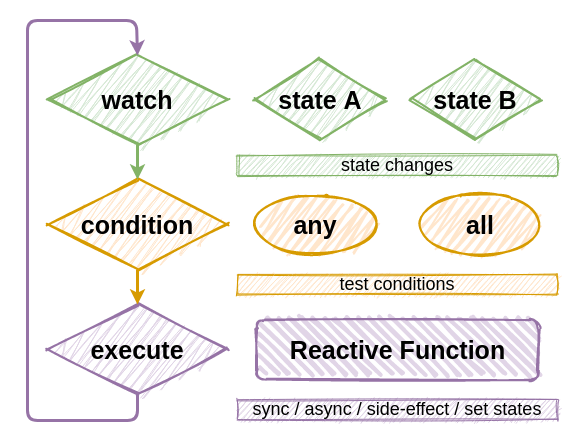

The diagram above was exported from draw.io. Its source (the exported page's mxGraphModel, read from the mxfile embedded in the PNG):
<mxGraphModel dx="860" dy="477" grid="1" gridSize="10" guides="1" tooltips="1" connect="1" arrows="1" fold="1" page="1" pageScale="1" pageWidth="850" pageHeight="1100" math="0" shadow="0">
  <root>
    <mxCell id="0" />
    <mxCell id="1" parent="0" />
    <mxCell id="uswdzA_aXT7vaa5PC2Na-24" value="" style="rounded=0;whiteSpace=wrap;html=1;labelBackgroundColor=none;fontSize=18;fontColor=#000000;align=center;fillColor=none;strokeColor=none;" vertex="1" parent="1">
      <mxGeometry x="3" y="8" width="580" height="440" as="geometry" />
    </mxCell>
    <mxCell id="uswdzA_aXT7vaa5PC2Na-3" value="condition" style="rhombus;whiteSpace=wrap;html=1;strokeWidth=2;fillWeight=-1;hachureGap=8;fillStyle=zigzag;fillColor=#ffe6cc;sketch=1;labelBackgroundColor=none;fontSize=25;align=center;fontStyle=1;strokeColor=#d79b00;" vertex="1" parent="1">
      <mxGeometry x="50" y="187" width="180" height="90" as="geometry" />
    </mxCell>
    <mxCell id="uswdzA_aXT7vaa5PC2Na-4" value="watch" style="rhombus;whiteSpace=wrap;html=1;strokeWidth=2;fillWeight=-1;hachureGap=8;fillStyle=zigzag;fillColor=#d5e8d4;sketch=1;labelBackgroundColor=none;fontSize=25;align=center;fontStyle=1;strokeColor=#82b366;" vertex="1" parent="1">
      <mxGeometry x="50" y="62" width="180" height="90" as="geometry" />
    </mxCell>
    <mxCell id="uswdzA_aXT7vaa5PC2Na-6" value="execute&lt;br&gt;" style="rhombus;whiteSpace=wrap;html=1;strokeWidth=2;fillWeight=-1;hachureGap=8;fillStyle=zigzag;fillColor=#e1d5e7;sketch=1;labelBackgroundColor=none;fontSize=25;align=center;fontStyle=1;strokeColor=#9673a6;" vertex="1" parent="1">
      <mxGeometry x="50" y="312" width="180" height="90" as="geometry" />
    </mxCell>
    <mxCell id="uswdzA_aXT7vaa5PC2Na-7" value="state A" style="rhombus;whiteSpace=wrap;html=1;strokeWidth=2;fillWeight=-1;hachureGap=8;fillStyle=zigzag;fillColor=#d5e8d4;sketch=1;labelBackgroundColor=none;fontSize=25;align=center;strokeColor=#82b366;fontStyle=1" vertex="1" parent="1">
      <mxGeometry x="257.5" y="67" width="130" height="80" as="geometry" />
    </mxCell>
    <mxCell id="uswdzA_aXT7vaa5PC2Na-8" value="state B" style="rhombus;whiteSpace=wrap;html=1;strokeWidth=2;fillWeight=-1;hachureGap=8;fillStyle=zigzag;fillColor=#d5e8d4;sketch=1;labelBackgroundColor=none;fontSize=25;align=center;strokeColor=#82b366;fontStyle=1" vertex="1" parent="1">
      <mxGeometry x="412.5" y="67" width="130" height="80" as="geometry" />
    </mxCell>
    <mxCell id="uswdzA_aXT7vaa5PC2Na-9" value="any" style="ellipse;whiteSpace=wrap;html=1;strokeWidth=2;fillWeight=2;hachureGap=8;fillStyle=zigzag;sketch=1;labelBackgroundColor=none;fontSize=25;align=center;strokeColor=#d79b00;fontStyle=1;fillColor=#ffe6cc;" vertex="1" parent="1">
      <mxGeometry x="257.5" y="202" width="120" height="60" as="geometry" />
    </mxCell>
    <mxCell id="uswdzA_aXT7vaa5PC2Na-10" value="all" style="ellipse;whiteSpace=wrap;html=1;strokeWidth=2;fillWeight=2;hachureGap=8;fillColor=#ffe6cc;fillStyle=zigzag;sketch=1;labelBackgroundColor=none;fontSize=25;align=center;strokeColor=#d79b00;fontStyle=1" vertex="1" parent="1">
      <mxGeometry x="422.5" y="202" width="120" height="60" as="geometry" />
    </mxCell>
    <mxCell id="uswdzA_aXT7vaa5PC2Na-11" value="Reactive Function" style="rounded=1;whiteSpace=wrap;html=1;strokeWidth=2;fillWeight=4;hachureGap=8;hachureAngle=45;fillColor=#e1d5e7;sketch=1;labelBackgroundColor=none;fontSize=25;align=center;strokeColor=#9673a6;fontStyle=1;fillStyle=auto;" vertex="1" parent="1">
      <mxGeometry x="258.75" y="327" width="282.5" height="60" as="geometry" />
    </mxCell>
    <mxCell id="uswdzA_aXT7vaa5PC2Na-15" value="" style="endArrow=classic;html=1;strokeWidth=3;fontSize=25;fontColor=#000000;exitX=0.5;exitY=1;exitDx=0;exitDy=0;fillColor=#d5e8d4;strokeColor=#82b366;" edge="1" parent="1" source="uswdzA_aXT7vaa5PC2Na-4" target="uswdzA_aXT7vaa5PC2Na-3">
      <mxGeometry width="50" height="50" relative="1" as="geometry">
        <mxPoint x="330" y="262" as="sourcePoint" />
        <mxPoint x="380" y="212" as="targetPoint" />
      </mxGeometry>
    </mxCell>
    <mxCell id="uswdzA_aXT7vaa5PC2Na-18" value="" style="endArrow=classic;html=1;strokeWidth=3;fontSize=25;fontColor=#000000;exitX=0.5;exitY=1;exitDx=0;exitDy=0;fillColor=#ffe6cc;strokeColor=#d79b00;" edge="1" parent="1" source="uswdzA_aXT7vaa5PC2Na-3" target="uswdzA_aXT7vaa5PC2Na-6">
      <mxGeometry width="50" height="50" relative="1" as="geometry">
        <mxPoint x="150" y="162" as="sourcePoint" />
        <mxPoint x="150" y="207" as="targetPoint" />
      </mxGeometry>
    </mxCell>
    <mxCell id="uswdzA_aXT7vaa5PC2Na-21" value="" style="endArrow=classic;html=1;strokeWidth=3;fontSize=25;fontColor=#000000;exitX=0.5;exitY=1;exitDx=0;exitDy=0;fillColor=#e1d5e7;strokeColor=#9673a6;entryX=0.5;entryY=0.011;entryDx=0;entryDy=0;entryPerimeter=0;" edge="1" parent="1" source="uswdzA_aXT7vaa5PC2Na-6" target="uswdzA_aXT7vaa5PC2Na-4">
      <mxGeometry width="50" height="50" relative="1" as="geometry">
        <mxPoint x="149" y="282" as="sourcePoint" />
        <mxPoint x="139" y="48" as="targetPoint" />
        <Array as="points">
          <mxPoint x="140" y="428" />
          <mxPoint x="30" y="428" />
          <mxPoint x="30" y="28" />
          <mxPoint x="139" y="28" />
        </Array>
      </mxGeometry>
    </mxCell>
    <mxCell id="uswdzA_aXT7vaa5PC2Na-26" value="sync / async / side-effect / set states" style="text;html=1;fillColor=#e1d5e7;align=center;verticalAlign=middle;whiteSpace=wrap;rounded=0;labelBackgroundColor=none;fontSize=18;strokeWidth=1;glass=0;shadow=0;sketch=1;strokeColor=#9673a6;" vertex="1" parent="1">
      <mxGeometry x="240" y="407" width="320" height="20" as="geometry" />
    </mxCell>
    <mxCell id="uswdzA_aXT7vaa5PC2Na-27" value="state changes" style="text;html=1;fillColor=#d5e8d4;align=center;verticalAlign=middle;whiteSpace=wrap;rounded=0;labelBackgroundColor=none;fontSize=18;strokeWidth=1;strokeColor=#82b366;sketch=1;" vertex="1" parent="1">
      <mxGeometry x="240" y="163" width="320" height="20" as="geometry" />
    </mxCell>
    <mxCell id="uswdzA_aXT7vaa5PC2Na-28" value="test conditions" style="text;html=1;fillColor=#ffe6cc;align=center;verticalAlign=middle;whiteSpace=wrap;rounded=0;labelBackgroundColor=none;fontSize=18;strokeWidth=1;strokeColor=#d79b00;sketch=1;shadow=0;" vertex="1" parent="1">
      <mxGeometry x="240" y="282" width="320" height="20" as="geometry" />
    </mxCell>
  </root>
</mxGraphModel>